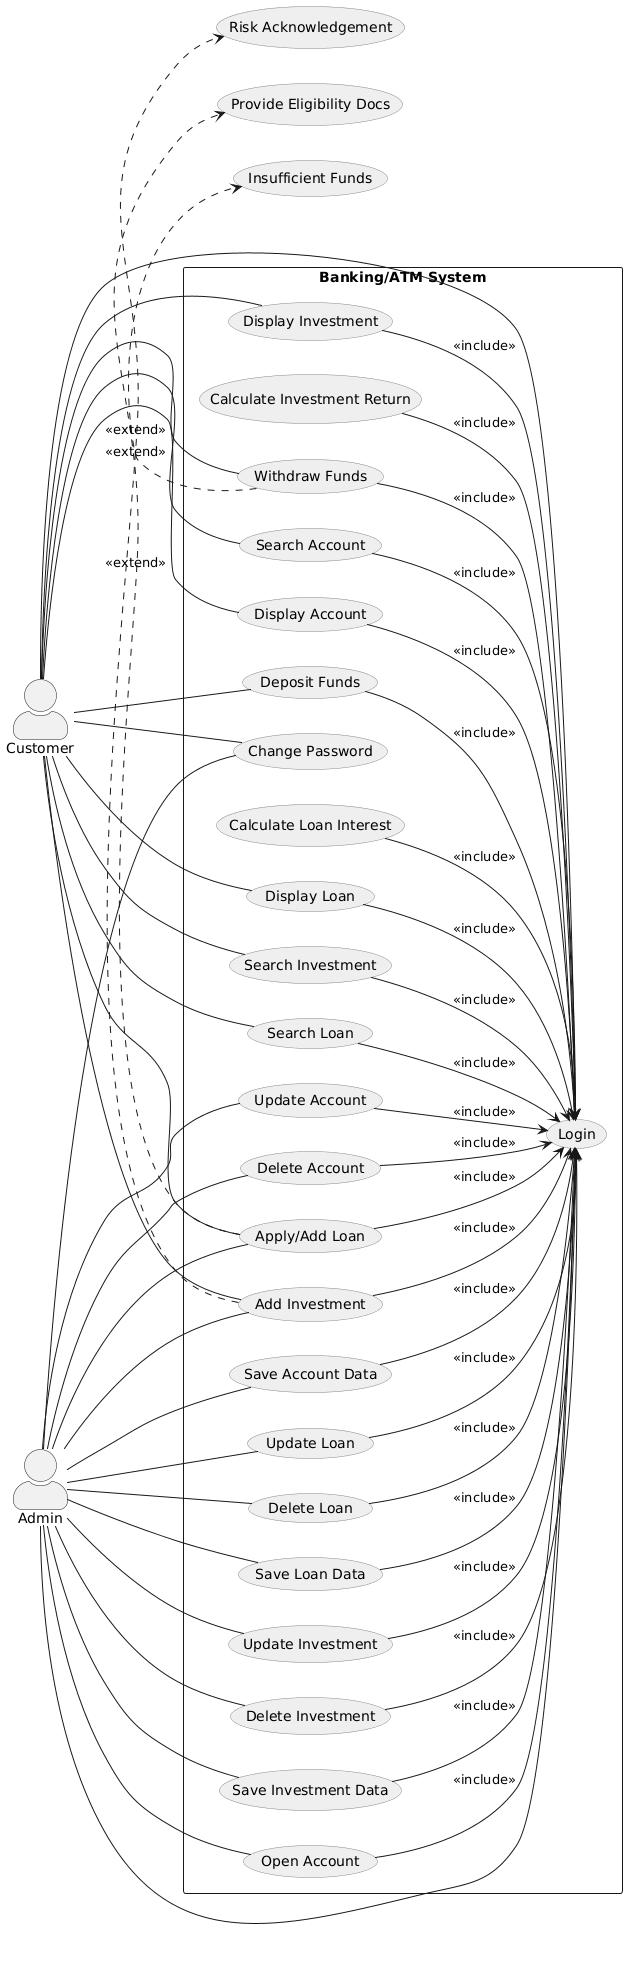

The diagram above was rendered by PlantUML. Its source (embedded in the PNG):
@startuml
left to right direction
skinparam actorStyle awesome
skinparam usecase {
  BorderColor #888
  BackgroundColor #EFEFEF
}

actor Customer
actor Admin

rectangle "Banking/ATM System" {
  ' Authentication (included by most actions)
  usecase "Login" as UC_Login
  usecase "Change Password" as UC_ChangePass

  ' Account services
  usecase "Open Account" as UC_AddAcct
  usecase "Update Account" as UC_UpdateAcct
  usecase "Delete Account" as UC_DelAcct
  usecase "Search Account" as UC_SearchAcct
  usecase "Display Account" as UC_DisplayAcct
  usecase "Deposit Funds" as UC_Deposit
  usecase "Withdraw Funds" as UC_Withdraw
  usecase "Save Account Data" as UC_SaveAcct

  ' Loan services
  usecase "Apply/Add Loan" as UC_AddLoan
  usecase "Update Loan" as UC_UpdateLoan
  usecase "Delete Loan" as UC_DelLoan
  usecase "Search Loan" as UC_SearchLoan
  usecase "Display Loan" as UC_DisplayLoan
  usecase "Calculate Loan Interest" as UC_LoanInt
  usecase "Save Loan Data" as UC_SaveLoan

  ' Investment services
  usecase "Add Investment" as UC_AddInv
  usecase "Update Investment" as UC_UpdateInv
  usecase "Delete Investment" as UC_DelInv
  usecase "Search Investment" as UC_SearchInv
  usecase "Display Investment" as UC_DisplayInv
  usecase "Calculate Investment Return" as UC_InvInt
  usecase "Save Investment Data" as UC_SaveInv
}

' Actor participation
Customer -- UC_Login
Customer -- UC_ChangePass
Customer -- UC_SearchAcct
Customer -- UC_DisplayAcct
Customer -- UC_Deposit
Customer -- UC_Withdraw
Customer -- UC_AddLoan
Customer -- UC_SearchLoan
Customer -- UC_DisplayLoan
Customer -- UC_AddInv
Customer -- UC_SearchInv
Customer -- UC_DisplayInv

Admin -- UC_Login
Admin -- UC_ChangePass
Admin -- UC_AddAcct
Admin -- UC_UpdateAcct
Admin -- UC_DelAcct
Admin -- UC_SaveAcct
Admin -- UC_AddLoan
Admin -- UC_UpdateLoan
Admin -- UC_DelLoan
Admin -- UC_SaveLoan
Admin -- UC_AddInv
Admin -- UC_UpdateInv
Admin -- UC_DelInv
Admin -- UC_SaveInv

' Includes (fixed arrows)
UC_Deposit --> UC_Login : <<include>>
UC_Withdraw --> UC_Login : <<include>>
UC_AddAcct --> UC_Login : <<include>>
UC_UpdateAcct --> UC_Login : <<include>>
UC_DelAcct --> UC_Login : <<include>>
UC_SearchAcct --> UC_Login : <<include>>
UC_DisplayAcct --> UC_Login : <<include>>
UC_SaveAcct --> UC_Login : <<include>>

UC_AddLoan --> UC_Login : <<include>>
UC_UpdateLoan --> UC_Login : <<include>>
UC_DelLoan --> UC_Login : <<include>>
UC_SearchLoan --> UC_Login : <<include>>
UC_DisplayLoan --> UC_Login : <<include>>
UC_LoanInt  --> UC_Login : <<include>>
UC_SaveLoan --> UC_Login : <<include>>

UC_AddInv   --> UC_Login : <<include>>
UC_UpdateInv --> UC_Login : <<include>>
UC_DelInv   --> UC_Login : <<include>>
UC_SearchInv --> UC_Login : <<include>>
UC_DisplayInv --> UC_Login : <<include>>
UC_InvInt   --> UC_Login : <<include>>
UC_SaveInv  --> UC_Login : <<include>>

' Extensions (dependency arrow is fine)
UC_Withdraw .> (Insufficient Funds) : <<extend>>
UC_AddLoan  .> (Provide Eligibility Docs) : <<extend>>
UC_AddInv   .> (Risk Acknowledgement) : <<extend>>
@enduml